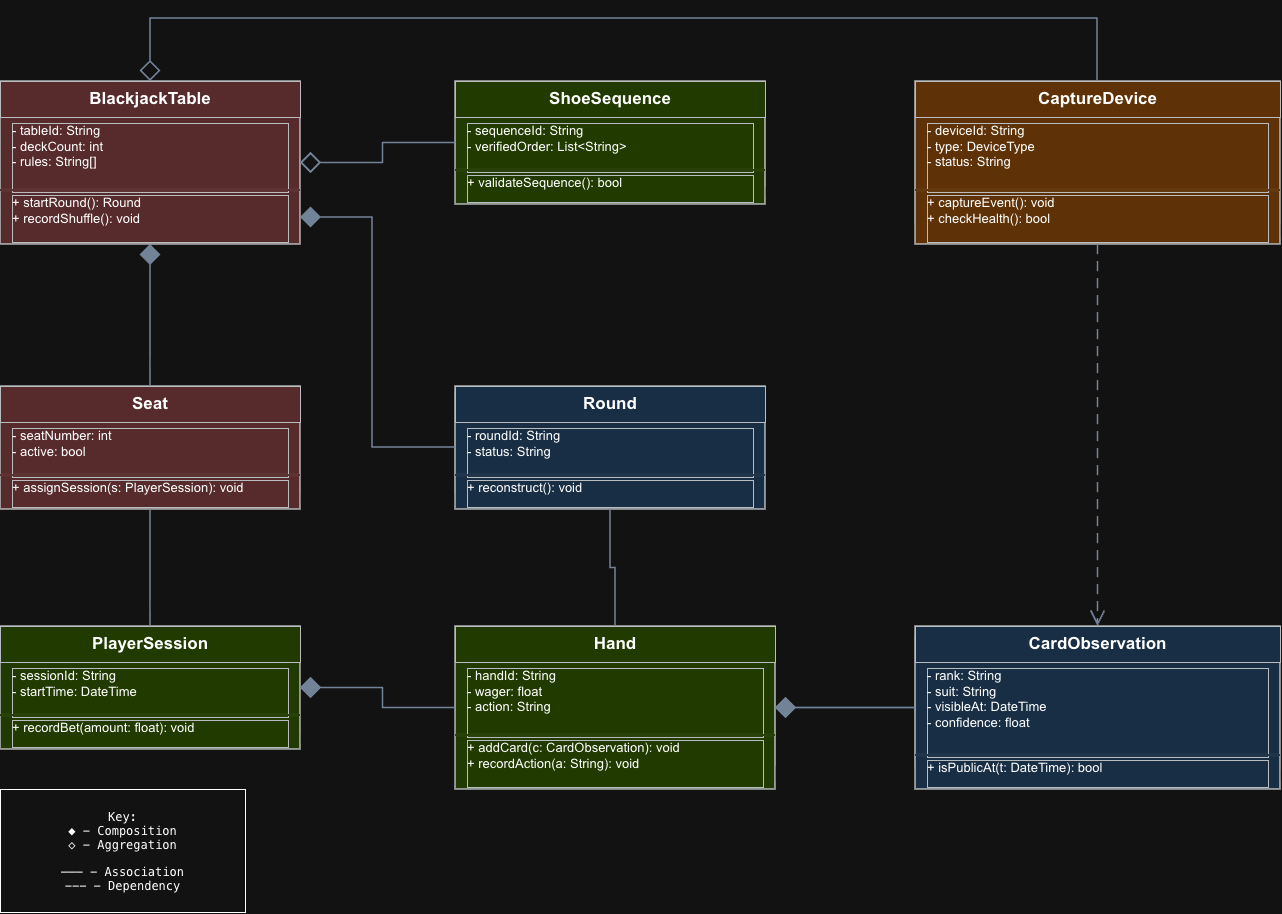

The diagram above was exported from draw.io. Its source (the exported page's mxGraphModel, read from the mxfile embedded in the PNG):
<mxGraphModel dx="891" dy="1121" grid="1" gridSize="10" guides="1" tooltips="1" connect="1" arrows="1" fold="1" page="1" pageScale="1" pageWidth="1490" pageHeight="1070" math="0" shadow="0">
  <root>
    <mxCell id="0" />
    <mxCell id="1" parent="0" />
    <mxCell id="class_4" parent="1" style="rounded=0;whiteSpace=wrap;html=1;strokeWidth=1.5;fontFamily=Arial;fontSize=15;fontStyle=0;align=center;verticalAlign=middle;spacing=8;fillColor=#ffcccc;strokeColor=#36393d;" value="" vertex="1">
      <mxGeometry height="163" width="300" x="75" y="209" as="geometry" />
    </mxCell>
    <mxCell id="head_5" parent="class_4" style="rounded=0;whiteSpace=wrap;html=1;strokeWidth=1;fontFamily=Arial;fontSize=17;fontStyle=1;align=center;verticalAlign=middle;spacing=8;fillColor=#ffcccc;strokeColor=#36393d;" value="BlackjackTable" vertex="1">
      <mxGeometry height="36" width="300" as="geometry" />
    </mxCell>
    <mxCell id="attr_6" parent="class_4" style="text;html=1;whiteSpace=wrap;overflow=fill;align=left;verticalAlign=middle;fontFamily=Arial;fontSize=13;fontStyle=0;spacing=0;fillColor=#ffcccc;strokeColor=#36393d;" value="- tableId: String&lt;br&gt;- deckCount: int&lt;br&gt;- rules: String[]" vertex="1">
      <mxGeometry height="69" width="276" x="12" y="42" as="geometry" />
    </mxCell>
    <mxCell id="separator_7" parent="class_4" style="rounded=0;whiteSpace=wrap;html=1;strokeWidth=0;fontFamily=Arial;fontSize=15;fontStyle=0;align=center;verticalAlign=middle;spacing=8;fillColor=#ffcccc;strokeColor=#36393d;" value="" vertex="1">
      <mxGeometry height="2" width="300" y="108" as="geometry" />
    </mxCell>
    <mxCell id="methods_8" parent="class_4" style="text;html=1;whiteSpace=wrap;overflow=fill;align=left;verticalAlign=middle;fontFamily=Arial;fontSize=13;fontStyle=0;spacing=0;fillColor=#ffcccc;strokeColor=#36393d;" value="+ startRound(): Round&lt;br&gt;+ recordShuffle(): void" vertex="1">
      <mxGeometry height="47" width="276" x="12" y="114" as="geometry" />
    </mxCell>
    <mxCell id="class_9" parent="1" style="rounded=0;whiteSpace=wrap;html=1;fillColor=#cdeb8b;strokeColor=#36393d;strokeWidth=1.5;fontFamily=Arial;fontSize=15;fontStyle=0;align=center;verticalAlign=middle;spacing=8;" value="" vertex="1">
      <mxGeometry height="123" width="310" x="530" y="209" as="geometry" />
    </mxCell>
    <mxCell id="head_10" parent="class_9" style="rounded=0;whiteSpace=wrap;html=1;fillColor=#cdeb8b;strokeColor=#36393d;strokeWidth=1;fontFamily=Arial;fontSize=17;fontStyle=1;align=center;verticalAlign=middle;spacing=8;" value="ShoeSequence" vertex="1">
      <mxGeometry height="36" width="310" as="geometry" />
    </mxCell>
    <mxCell id="attr_11" parent="class_9" style="text;html=1;whiteSpace=wrap;overflow=fill;align=left;verticalAlign=middle;fillColor=#cdeb8b;strokeColor=#36393d;fontFamily=Arial;fontSize=13;fontStyle=0;spacing=0;" value="- sequenceId: String&lt;br&gt;- verifiedOrder: List&amp;lt;String&amp;gt;" vertex="1">
      <mxGeometry height="49" width="286" x="12" y="42" as="geometry" />
    </mxCell>
    <mxCell id="separator_12" parent="class_9" style="rounded=0;whiteSpace=wrap;html=1;fillColor=#cdeb8b;strokeColor=#36393d;strokeWidth=0;fontFamily=Arial;fontSize=15;fontStyle=0;align=center;verticalAlign=middle;spacing=8;" value="" vertex="1">
      <mxGeometry height="2" width="310" y="88" as="geometry" />
    </mxCell>
    <mxCell id="methods_13" parent="class_9" style="text;html=1;whiteSpace=wrap;overflow=fill;align=left;verticalAlign=middle;fillColor=#cdeb8b;strokeColor=#36393d;fontFamily=Arial;fontSize=13;fontStyle=0;spacing=0;" value="+ validateSequence(): bool" vertex="1">
      <mxGeometry height="27" width="286" x="12" y="94" as="geometry" />
    </mxCell>
    <mxCell id="class_14" parent="1" style="rounded=0;whiteSpace=wrap;html=1;strokeWidth=1.5;fontFamily=Arial;fontSize=15;fontStyle=0;align=center;verticalAlign=middle;spacing=8;fillColor=#ffcc99;strokeColor=#36393d;" value="" vertex="1">
      <mxGeometry height="163" width="365" x="990" y="209" as="geometry" />
    </mxCell>
    <mxCell id="head_15" parent="class_14" style="rounded=0;whiteSpace=wrap;html=1;strokeWidth=1;fontFamily=Arial;fontSize=17;fontStyle=1;align=center;verticalAlign=middle;spacing=8;fillColor=#ffcc99;strokeColor=#36393d;" value="CaptureDevice" vertex="1">
      <mxGeometry height="36" width="365" as="geometry" />
    </mxCell>
    <mxCell id="attr_16" parent="class_14" style="text;html=1;whiteSpace=wrap;overflow=fill;align=left;verticalAlign=middle;fontFamily=Arial;fontSize=13;fontStyle=0;spacing=0;fillColor=#ffcc99;strokeColor=#36393d;" value="- deviceId: String&lt;br&gt;- type: DeviceType&lt;br&gt;- status: String" vertex="1">
      <mxGeometry height="69" width="341" x="12" y="42" as="geometry" />
    </mxCell>
    <mxCell id="separator_17" parent="class_14" style="rounded=0;whiteSpace=wrap;html=1;strokeWidth=0;fontFamily=Arial;fontSize=15;fontStyle=0;align=center;verticalAlign=middle;spacing=8;fillColor=#ffcc99;strokeColor=#36393d;" value="" vertex="1">
      <mxGeometry height="2" width="365" y="108" as="geometry" />
    </mxCell>
    <mxCell id="methods_18" parent="class_14" style="text;html=1;whiteSpace=wrap;overflow=fill;align=left;verticalAlign=middle;fontFamily=Arial;fontSize=13;fontStyle=0;spacing=0;fillColor=#ffcc99;strokeColor=#36393d;" value="+ captureEvent(): void&lt;br&gt;+ checkHealth(): bool" vertex="1">
      <mxGeometry height="47" width="341" x="12" y="114" as="geometry" />
    </mxCell>
    <mxCell id="class_19" parent="1" style="rounded=0;whiteSpace=wrap;html=1;fillColor=#ffcccc;strokeColor=#36393d;strokeWidth=1.5;fontFamily=Arial;fontSize=15;fontStyle=0;align=center;verticalAlign=middle;spacing=8;" value="" vertex="1">
      <mxGeometry height="123" width="300" x="75" y="514" as="geometry" />
    </mxCell>
    <mxCell id="head_20" parent="class_19" style="rounded=0;whiteSpace=wrap;html=1;fillColor=#ffcccc;strokeColor=#36393d;strokeWidth=1;fontFamily=Arial;fontSize=17;fontStyle=1;align=center;verticalAlign=middle;spacing=8;" value="Seat" vertex="1">
      <mxGeometry height="36" width="300" as="geometry" />
    </mxCell>
    <mxCell id="attr_21" parent="class_19" style="text;html=1;whiteSpace=wrap;overflow=fill;align=left;verticalAlign=middle;fillColor=#ffcccc;strokeColor=#36393d;fontFamily=Arial;fontSize=13;fontStyle=0;spacing=0;" value="- seatNumber: int&lt;br&gt;- active: bool" vertex="1">
      <mxGeometry height="49" width="276" x="12" y="42" as="geometry" />
    </mxCell>
    <mxCell id="separator_22" parent="class_19" style="rounded=0;whiteSpace=wrap;html=1;fillColor=#ffcccc;strokeColor=#36393d;strokeWidth=0;fontFamily=Arial;fontSize=15;fontStyle=0;align=center;verticalAlign=middle;spacing=8;" value="" vertex="1">
      <mxGeometry height="2" width="300" y="88" as="geometry" />
    </mxCell>
    <mxCell id="methods_23" parent="class_19" style="text;html=1;whiteSpace=wrap;overflow=fill;align=left;verticalAlign=middle;fillColor=#ffcccc;strokeColor=#36393d;fontFamily=Arial;fontSize=13;fontStyle=0;spacing=0;" value="+ assignSession(s: PlayerSession): void" vertex="1">
      <mxGeometry height="27" width="276" x="12" y="94" as="geometry" />
    </mxCell>
    <mxCell id="class_24" parent="1" style="rounded=0;whiteSpace=wrap;html=1;fillColor=#cce5ff;strokeColor=#36393d;strokeWidth=1.5;fontFamily=Arial;fontSize=15;fontStyle=0;align=center;verticalAlign=middle;spacing=8;" value="" vertex="1">
      <mxGeometry height="123" width="310" x="530" y="514" as="geometry" />
    </mxCell>
    <mxCell id="head_25" parent="class_24" style="rounded=0;whiteSpace=wrap;html=1;fillColor=#cce5ff;strokeColor=#36393d;strokeWidth=1;fontFamily=Arial;fontSize=17;fontStyle=1;align=center;verticalAlign=middle;spacing=8;" value="Round" vertex="1">
      <mxGeometry height="36" width="310" as="geometry" />
    </mxCell>
    <mxCell id="attr_26" parent="class_24" style="text;html=1;whiteSpace=wrap;overflow=fill;align=left;verticalAlign=middle;fillColor=#cce5ff;strokeColor=#36393d;fontFamily=Arial;fontSize=13;fontStyle=0;spacing=0;" value="- roundId: String&lt;br&gt;- status: String" vertex="1">
      <mxGeometry height="49" width="286" x="12" y="42" as="geometry" />
    </mxCell>
    <mxCell id="separator_27" parent="class_24" style="rounded=0;whiteSpace=wrap;html=1;fillColor=#cce5ff;strokeColor=#36393d;strokeWidth=0;fontFamily=Arial;fontSize=15;fontStyle=0;align=center;verticalAlign=middle;spacing=8;" value="" vertex="1">
      <mxGeometry height="2" width="310" y="88" as="geometry" />
    </mxCell>
    <mxCell id="methods_28" parent="class_24" style="text;html=1;whiteSpace=wrap;overflow=fill;align=left;verticalAlign=middle;fillColor=#cce5ff;strokeColor=#36393d;fontFamily=Arial;fontSize=13;fontStyle=0;spacing=0;" value="+ reconstruct(): void" vertex="1">
      <mxGeometry height="27" width="286" x="12" y="94" as="geometry" />
    </mxCell>
    <mxCell id="class_29" parent="1" style="rounded=0;whiteSpace=wrap;html=1;fillColor=#cdeb8b;strokeColor=#36393d;strokeWidth=1.5;fontFamily=Arial;fontSize=15;fontStyle=0;align=center;verticalAlign=middle;spacing=8;" value="" vertex="1">
      <mxGeometry height="123" width="300" x="75" y="754" as="geometry" />
    </mxCell>
    <mxCell id="head_30" parent="class_29" style="rounded=0;whiteSpace=wrap;html=1;fillColor=#cdeb8b;strokeColor=#36393d;strokeWidth=1;fontFamily=Arial;fontSize=17;fontStyle=1;align=center;verticalAlign=middle;spacing=8;" value="PlayerSession" vertex="1">
      <mxGeometry height="36" width="300" as="geometry" />
    </mxCell>
    <mxCell id="attr_31" parent="class_29" style="text;html=1;whiteSpace=wrap;overflow=fill;align=left;verticalAlign=middle;fillColor=#cdeb8b;strokeColor=#36393d;fontFamily=Arial;fontSize=13;fontStyle=0;spacing=0;" value="- sessionId: String&lt;br&gt;- startTime: DateTime" vertex="1">
      <mxGeometry height="49" width="276" x="12" y="42" as="geometry" />
    </mxCell>
    <mxCell id="separator_32" parent="class_29" style="rounded=0;whiteSpace=wrap;html=1;fillColor=#cdeb8b;strokeColor=#36393d;strokeWidth=0;fontFamily=Arial;fontSize=15;fontStyle=0;align=center;verticalAlign=middle;spacing=8;" value="" vertex="1">
      <mxGeometry height="2" width="300" y="88" as="geometry" />
    </mxCell>
    <mxCell id="methods_33" parent="class_29" style="text;html=1;whiteSpace=wrap;overflow=fill;align=left;verticalAlign=middle;fillColor=#cdeb8b;strokeColor=#36393d;fontFamily=Arial;fontSize=13;fontStyle=0;spacing=0;" value="+ recordBet(amount: float): void" vertex="1">
      <mxGeometry height="27" width="276" x="12" y="94" as="geometry" />
    </mxCell>
    <mxCell id="class_34" parent="1" style="rounded=0;whiteSpace=wrap;html=1;fillColor=#cdeb8b;strokeColor=#36393d;strokeWidth=1.5;fontFamily=Arial;fontSize=15;fontStyle=0;align=center;verticalAlign=middle;spacing=8;" value="" vertex="1">
      <mxGeometry height="163" width="320" x="530" y="754" as="geometry" />
    </mxCell>
    <mxCell id="head_35" parent="class_34" style="rounded=0;whiteSpace=wrap;html=1;fillColor=#cdeb8b;strokeColor=#36393d;strokeWidth=1;fontFamily=Arial;fontSize=17;fontStyle=1;align=center;verticalAlign=middle;spacing=8;" value="Hand" vertex="1">
      <mxGeometry height="36" width="320" as="geometry" />
    </mxCell>
    <mxCell id="attr_36" parent="class_34" style="text;html=1;whiteSpace=wrap;overflow=fill;align=left;verticalAlign=middle;fillColor=#cdeb8b;strokeColor=#36393d;fontFamily=Arial;fontSize=13;fontStyle=0;spacing=0;" value="- handId: String&lt;br&gt;- wager: float&lt;br&gt;- action: String" vertex="1">
      <mxGeometry height="69" width="296" x="12" y="42" as="geometry" />
    </mxCell>
    <mxCell id="separator_37" parent="class_34" style="rounded=0;whiteSpace=wrap;html=1;fillColor=#cdeb8b;strokeColor=#36393d;strokeWidth=0;fontFamily=Arial;fontSize=15;fontStyle=0;align=center;verticalAlign=middle;spacing=8;" value="" vertex="1">
      <mxGeometry height="2" width="320" y="108" as="geometry" />
    </mxCell>
    <mxCell id="methods_38" parent="class_34" style="text;html=1;whiteSpace=wrap;overflow=fill;align=left;verticalAlign=middle;fillColor=#cdeb8b;strokeColor=#36393d;fontFamily=Arial;fontSize=13;fontStyle=0;spacing=0;" value="+ addCard(c: CardObservation): void&lt;br&gt;+ recordAction(a: String): void" vertex="1">
      <mxGeometry height="47" width="296" x="12" y="114" as="geometry" />
    </mxCell>
    <mxCell id="class_39" parent="1" style="rounded=0;whiteSpace=wrap;html=1;fillColor=#cce5ff;strokeColor=#36393d;strokeWidth=1.5;fontFamily=Arial;fontSize=15;fontStyle=0;align=center;verticalAlign=middle;spacing=8;" value="" vertex="1">
      <mxGeometry height="163" width="365" x="990" y="754" as="geometry" />
    </mxCell>
    <mxCell id="head_40" parent="class_39" style="rounded=0;whiteSpace=wrap;html=1;fillColor=#cce5ff;strokeColor=#36393d;strokeWidth=1;fontFamily=Arial;fontSize=17;fontStyle=1;align=center;verticalAlign=middle;spacing=8;" value="CardObservation" vertex="1">
      <mxGeometry height="36" width="365" as="geometry" />
    </mxCell>
    <mxCell id="attr_41" parent="class_39" style="text;html=1;whiteSpace=wrap;overflow=fill;align=left;verticalAlign=middle;fillColor=#cce5ff;strokeColor=#36393d;fontFamily=Arial;fontSize=13;fontStyle=0;spacing=0;" value="- rank: String&lt;br&gt;- suit: String&lt;br&gt;- visibleAt: DateTime&lt;br&gt;- confidence: float" vertex="1">
      <mxGeometry height="89" width="341" x="12" y="42" as="geometry" />
    </mxCell>
    <mxCell id="separator_42" parent="class_39" style="rounded=0;whiteSpace=wrap;html=1;fillColor=#cce5ff;strokeColor=#36393d;strokeWidth=0;fontFamily=Arial;fontSize=15;fontStyle=0;align=center;verticalAlign=middle;spacing=8;" value="" vertex="1">
      <mxGeometry height="2" width="365" y="128" as="geometry" />
    </mxCell>
    <mxCell id="methods_43" parent="class_39" style="text;html=1;whiteSpace=wrap;overflow=fill;align=left;verticalAlign=middle;fillColor=#cce5ff;strokeColor=#36393d;fontFamily=Arial;fontSize=13;fontStyle=0;spacing=0;" value="+ isPublicAt(t: DateTime): bool" vertex="1">
      <mxGeometry height="27" width="341" x="12" y="134" as="geometry" />
    </mxCell>
    <mxCell id="edge_44" edge="1" parent="1" source="class_4" style="edgeStyle=orthogonalEdgeStyle;rounded=0;orthogonalLoop=1;jettySize=auto;html=1;strokeColor=#6D8097;strokeWidth=1.7;fontColor=#24364C;fontFamily=Arial;fontSize=12;labelBackgroundColor=#FFFFFF;startArrow=diamond;startFill=0;startSize=17;endArrow=none;" target="class_14" value="">
      <mxGeometry relative="1" y="-14" as="geometry">
        <Array as="points">
          <mxPoint x="225" y="146" />
          <mxPoint x="1172" y="146" />
        </Array>
        <mxPoint x="225" y="209" as="sourcePoint" />
        <mxPoint x="1172" y="209" as="targetPoint" />
      </mxGeometry>
    </mxCell>
    <mxCell id="edge_45" edge="1" parent="1" source="class_4" style="edgeStyle=orthogonalEdgeStyle;rounded=0;orthogonalLoop=1;jettySize=auto;html=1;strokeColor=#6D8097;strokeWidth=1.7;fontColor=#24364C;fontFamily=Arial;fontSize=12;labelBackgroundColor=#FFFFFF;startArrow=diamond;startFill=0;startSize=17;endArrow=none;" target="class_9" value="">
      <mxGeometry relative="1" x="0.0057" y="-14" as="geometry">
        <mxPoint as="offset" />
        <Array as="points" />
        <mxPoint x="375" y="282" as="sourcePoint" />
        <mxPoint x="530" y="282" as="targetPoint" />
      </mxGeometry>
    </mxCell>
    <mxCell id="edge_46" edge="1" parent="1" source="class_4" style="edgeStyle=orthogonalEdgeStyle;rounded=0;orthogonalLoop=1;jettySize=auto;html=1;strokeColor=#6D8097;strokeWidth=1.7;fontColor=#24364C;fontFamily=Arial;fontSize=12;labelBackgroundColor=#FFFFFF;startArrow=diamond;startFill=1;startSize=17;endArrow=none;" target="class_19" value="">
      <mxGeometry relative="1" y="-25" as="geometry">
        <Array as="points" />
        <mxPoint x="225" y="382" as="sourcePoint" />
        <mxPoint x="225" y="514" as="targetPoint" />
      </mxGeometry>
    </mxCell>
    <mxCell id="edge_47" edge="1" parent="1" source="class_4" style="edgeStyle=orthogonalEdgeStyle;rounded=0;orthogonalLoop=1;jettySize=auto;html=1;strokeColor=#6D8097;strokeWidth=1.7;fontColor=#24364C;fontFamily=Arial;fontSize=12;labelBackgroundColor=#FFFFFF;startArrow=diamond;startFill=1;startSize=17;endArrow=none;" target="class_24" value="">
      <mxGeometry relative="1" y="-25" as="geometry">
        <Array as="points">
          <mxPoint x="447" y="345" />
          <mxPoint x="447" y="575" />
        </Array>
        <mxPoint x="375" y="345" as="sourcePoint" />
        <mxPoint x="530" y="575" as="targetPoint" />
      </mxGeometry>
    </mxCell>
    <mxCell id="edge_48" edge="1" parent="1" source="class_19" style="edgeStyle=orthogonalEdgeStyle;rounded=0;orthogonalLoop=1;jettySize=auto;html=1;strokeColor=#6D8097;strokeWidth=1.7;fontColor=#24364C;fontFamily=Arial;fontSize=12;labelBackgroundColor=#FFFFFF;startArrow=none;endArrow=none;" target="class_29" value="">
      <mxGeometry relative="1" y="-25" as="geometry">
        <Array as="points" />
        <mxPoint x="225" y="646" as="sourcePoint" />
        <mxPoint x="225" y="754" as="targetPoint" />
      </mxGeometry>
    </mxCell>
    <mxCell id="edge_49" edge="1" parent="1" source="class_24" style="edgeStyle=orthogonalEdgeStyle;rounded=0;orthogonalLoop=1;jettySize=auto;html=1;strokeColor=#6D8097;strokeWidth=1.7;fontColor=#24364C;fontFamily=Arial;fontSize=12;labelBackgroundColor=#FFFFFF;startArrow=none;endArrow=none;" target="class_34" value="">
      <mxGeometry relative="1" y="-25" as="geometry">
        <Array as="points" />
        <mxPoint x="685" y="646" as="sourcePoint" />
        <mxPoint x="685" y="754" as="targetPoint" />
      </mxGeometry>
    </mxCell>
    <mxCell id="edge_50" edge="1" parent="1" source="class_29" style="edgeStyle=orthogonalEdgeStyle;rounded=0;orthogonalLoop=1;jettySize=auto;html=1;strokeColor=#6D8097;strokeWidth=1.7;fontColor=#24364C;fontFamily=Arial;fontSize=12;labelBackgroundColor=#FFFFFF;startArrow=diamond;startFill=1;startSize=17;endArrow=none;" target="class_34" value="">
      <mxGeometry relative="1" y="-14" as="geometry">
        <Array as="points" />
        <mxPoint x="375" y="825" as="sourcePoint" />
        <mxPoint x="530" y="825" as="targetPoint" />
      </mxGeometry>
    </mxCell>
    <mxCell id="edge_51" edge="1" parent="1" source="class_34" style="edgeStyle=orthogonalEdgeStyle;rounded=0;orthogonalLoop=1;jettySize=auto;html=1;strokeColor=#6D8097;strokeWidth=1.7;fontColor=#24364C;fontFamily=Arial;fontSize=12;labelBackgroundColor=#FFFFFF;startArrow=diamond;startFill=1;startSize=17;endArrow=none;" target="class_39" value="">
      <mxGeometry relative="1" y="-14" as="geometry">
        <mxPoint as="offset" />
        <Array as="points" />
        <mxPoint x="850" y="840" as="sourcePoint" />
        <mxPoint x="990" y="840" as="targetPoint" />
      </mxGeometry>
    </mxCell>
    <mxCell id="edge_52" edge="1" parent="1" source="class_14" style="edgeStyle=orthogonalEdgeStyle;rounded=0;orthogonalLoop=1;jettySize=auto;html=1;strokeColor=#6D8097;strokeWidth=1.7;fontColor=#24364C;fontFamily=Arial;fontSize=12;labelBackgroundColor=#FFFFFF;startArrow=none;endArrow=open;endFill=0;endSize=12;dashed=1;dashPattern=6 4;" target="class_39" value="">
      <mxGeometry relative="1" y="-25" as="geometry">
        <mxPoint as="offset" />
        <Array as="points" />
        <mxPoint x="1172" y="383" as="sourcePoint" />
        <mxPoint x="1172" y="754" as="targetPoint" />
      </mxGeometry>
    </mxCell>
    <mxCell id="7fQu4jNbZ553y_bYoNam-1" parent="1" style="rounded=0;whiteSpace=wrap;html=1;align=center;labelPosition=center;verticalLabelPosition=middle;verticalAlign=middle;" value="&lt;pre&gt;Key:&lt;br&gt;◆ - Composition&lt;br&gt;◇ - Aggregation&lt;/pre&gt;&lt;pre&gt;&lt;font&gt;———&lt;/font&gt;&amp;nbsp;- Association&lt;br&gt;--- - Dependency&lt;/pre&gt;" vertex="1">
      <mxGeometry height="123" width="245" x="75" y="917" as="geometry" />
    </mxCell>
  </root>
</mxGraphModel>